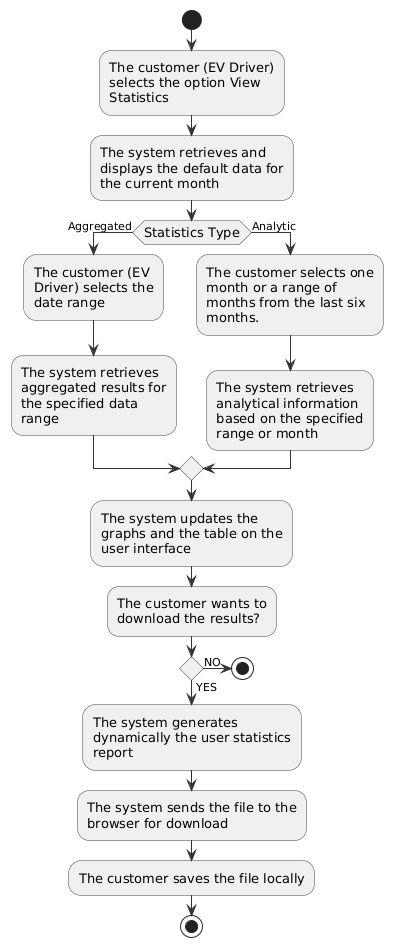

The diagram above was rendered by PlantUML. Its source (embedded in the PNG):
@startuml
' Styling to match the reference image
skinparam activity {
    BackgroundColor #F0F0F0
    BorderColor #444444
    ArrowColor #333333
    FontName SansSerif
    FontSize 13
}

start

:The customer (EV Driver)
selects the option View
Statistics;

:The system retrieves and
displays the default data for
the current month;

' The first decision diamond
if (Statistics Type) then (Aggregated)
    :The customer (EV
    Driver) selects the
    date range;

    :The system retrieves
    aggregated results for
    the specified data
    range;
else (Analytic)
    :The customer selects one
    month or a range of
    months from the last six
    months.;

    :The system retrieves
    analytical information
    based on the specified
    range or month;
endif

:The system updates the
graphs and the table on the
user interface;

:The customer wants to
download the results?;

' The second decision diamond (Download YES/NO)
if () then (YES)
    :The system generates
    dynamically the user statistics
    report;

    :The system sends the file to the
    browser for download;

    :The customer saves the file locally;
    stop
else (NO)
    stop
endif
@enduml